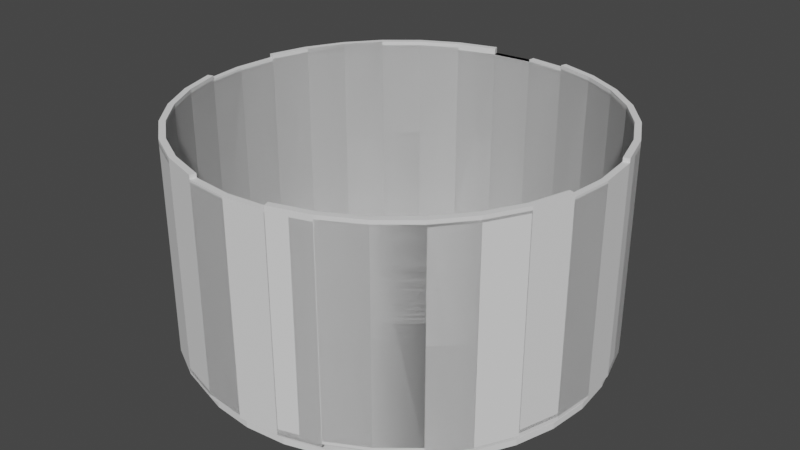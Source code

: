# Source: Level3.blend  (saved by Blender 3.1.7; exported with 4.5.12 LTS)
import bpy
from mathutils import Matrix  # noqa: F401  (used for matrix-valued properties, if any)

bpy.ops.wm.read_factory_settings(use_empty=True)
scene = bpy.context.scene
scene.name = 'Scene'

# ---- collections
col_collection = bpy.data.collections.new('Collection'); scene.collection.children.link(col_collection)

# ---- world
world_world = bpy.data.worlds.new('World'); scene.world = world_world
world_world.use_nodes = True; world_world.node_tree.nodes.clear()
_N = world_world.node_tree.nodes; _L = world_world.node_tree.links
n0 = _N.new('ShaderNodeOutputWorld'); n0.name = 'World Output'; n0.location = (300, 300)
n1 = _N.new('ShaderNodeBackground'); n1.name = 'Background'; n1.location = (10, 300)
n1.inputs[0].default_value = (0.05088, 0.05088, 0.05088, 1.0)
_L.new(n1.outputs[0], n0.inputs[0])
n0.is_active_output = True
world_world.color = (0.05088, 0.05088, 0.05088)
world_world.use_sun_shadow = False
world_world.sun_shadow_jitter_overblur = 0.0

# ---- meshes
me_cylinder_002 = bpy.data.meshes.new('Cylinder.002')
me_cylinder_002.from_pydata([(0.0, 1.0, 0.0001492), (0.1951, 0.9808, 0.0001492), (0.3827, 0.9239, 0.0001492), (0.5556, 0.8315, 0.0001492), (0.7071, 0.7071, 0.0001492), (0.8315, 0.5556, 0.0001492), (0.9239, 0.3827, 0.0001492), (0.9808, 0.1951, 0.0001492), (1.0, -4.371e-08, 0.0001492), (0.9808, -0.1951, 0.0001492), (0.9239, -0.3827, 0.0001492), (0.8315, -0.5556, 0.0001492), (0.7071, -0.7071, 0.0001492), (0.3827, -0.9239, 0.0001492), (0.1951, -0.9808, 0.0001492), (-8.742e-08, -1.0, 0.0001492), (-0.1951, -0.9808, 0.0001492), (-0.3827, -0.9239, 0.0001492), (-0.5556, -0.8315, 0.0001492), (-0.7071, -0.7071, 0.0001492), (-0.8315, -0.5556, 0.0001492), (-0.9239, -0.3827, 0.0001492), (-0.9808, -0.1951, 0.0001492), (-1.0, 1.192e-08, 0.0001492), (-0.9808, 0.1951, 0.0001492), (-0.9239, 0.3827, 0.0001492), (-0.8315, 0.5556, 0.0001492), (-0.7071, 0.7071, 0.0001492), (-0.5556, 0.8315, 0.0001492), (-0.3827, 0.9239, 0.0001492), (-0.1951, 0.9808, 0.0001492), (0.0, 1.0, 1.0), (0.1951, 0.9808, 1.0), (0.3827, 0.9239, 1.0), (0.5556, 0.8315, 1.0), (0.7071, 0.7071, 1.0), (0.9239, 0.3827, 1.0), (0.9808, 0.1951, 1.0), (1.0, -4.371e-08, 1.0), (0.9808, -0.1951, 1.0), (0.9239, -0.3827, 1.0), (0.8315, -0.5556, 1.0), (0.7071, -0.7071, 1.0), (0.3827, -0.9239, 1.0), (0.1951, -0.9808, 1.0), (-8.742e-08, -1.0, 1.0), (-0.1951, -0.9808, 1.0), (-0.3827, -0.9239, 1.0), (-0.5556, -0.8315, 1.0), (-0.7071, -0.7071, 1.0), (-0.9239, -0.3827, 1.0), (-0.9808, -0.1951, 1.0), (-1.0, 1.192e-08, 1.0), (-0.9808, 0.1951, 1.0), (-0.9239, 0.3827, 1.0), (-0.8315, 0.5556, 1.0), (-0.7071, 0.7071, 1.0), (-0.3827, 0.9239, 1.0), (-0.1951, 0.9808, 1.0)], [(4, 5), (5, 6), (19, 20), (20, 21), (27, 28), (28, 29)], [(30, 58, 31, 0), (29, 57, 58, 30), (26, 55, 56, 27), (25, 54, 55, 26), (24, 53, 54, 25), (23, 52, 53, 24), (22, 51, 52, 23), (21, 50, 51, 22), (18, 48, 49, 19), (17, 47, 48, 18), (16, 46, 47, 17), (15, 45, 46, 16), (14, 44, 45, 15), (13, 43, 44, 14), (11, 41, 42, 12), (10, 40, 41, 11), (9, 39, 40, 10), (8, 38, 39, 9), (7, 37, 38, 8), (6, 36, 37, 7), (3, 34, 35, 4), (2, 33, 34, 3), (1, 32, 33, 2), (0, 31, 32, 1)])
_uv = me_cylinder_002.uv_layers.new(name='UVMap')
_uv.uv.foreach_set('vector', [0.03125, 0.5, 0.03125, 0.75, 0.0, 0.75, 0.0, 0.5, 0.0625, 0.5, 0.0625, 0.75, 0.03125, 0.75, 0.03125, 0.5, 0.1562, 0.5, 0.1562, 0.75, 0.125, 0.75, 0.125, 0.5, 0.1875, 0.5, 0.1875, 0.75, 0.1562, 0.75, 0.1562, 0.5, 0.2188, 0.5, 0.2188, 0.75, 0.1875, 0.75, 0.1875, 0.5, 0.25, 0.5, 0.25, 0.75, 0.2188, 0.75, 0.2188, 0.5, 0.2812, 0.5, 0.2812, 0.75, 0.25, 0.75, 0.25, 0.5, 0.3125, 0.5, 0.3125, 0.75, 0.2812, 0.75, 0.2812, 0.5, 0.4062, 0.5, 0.4062, 0.75, 0.375, 0.75, 0.375, 0.5, 0.4375, 0.5, 0.4375, 0.75, 0.4062, 0.75, 0.4062, 0.5, 0.4688, 0.5, 0.4688, 0.75, 0.4375, 0.75, 0.4375, 0.5, 0.5, 0.5, 0.5, 0.75, 0.4688, 0.75, 0.4688, 0.5, 0.5312, 0.5, 0.5312, 0.75, 0.5, 0.75, 0.5, 0.5, 0.5625, 0.5, 0.5625, 0.75, 0.5312, 0.75, 0.5312, 0.5, 0.6562, 0.5, 0.6562, 0.75, 0.625, 0.75, 0.625, 0.5, 0.6875, 0.5, 0.6875, 0.75, 0.6562, 0.75, 0.6562, 0.5, 0.7188, 0.5, 0.7188, 0.75, 0.6875, 0.75, 0.6875, 0.5, 0.75, 0.5, 0.75, 0.75, 0.7188, 0.75, 0.7188, 0.5, 0.7812, 0.5, 0.7812, 0.75, 0.75, 0.75, 0.75, 0.5, 0.8125, 0.5, 0.8125, 0.75, 0.7812, 0.75, 0.7812, 0.5, 0.9062, 0.5, 0.9062, 0.75, 0.875, 0.75, 0.875, 0.5, 0.9375, 0.5, 0.9375, 0.75, 0.9062, 0.75, 0.9062, 0.5, 0.9688, 0.5, 0.9688, 0.75, 0.9375, 0.75, 0.9375, 0.5, 1.0, 0.5, 1.0, 0.75, 0.9688, 0.75, 0.9688, 0.5])
me_cylinder_002.use_remesh_fix_poles = True
me_cylinder_002.use_remesh_preserve_attributes = False
me_cylinder_002.update()
me_cylinder_003 = bpy.data.meshes.new('Cylinder.003')
me_cylinder_003.from_pydata([(0.0, 1.0, 0.0001492), (0.1951, 0.9808, 0.0001492), (0.3827, 0.9239, 0.0001492), (0.5556, 0.8315, 0.0001492), (0.7071, 0.7071, 0.0001492), (0.8315, 0.5556, 0.0001492), (0.9239, 0.3827, 0.0001492), (0.9808, 0.1951, 0.0001492), (1.0, -4.371e-08, 0.0001492), (0.9808, -0.1951, 0.0001492), (0.9239, -0.3827, 0.0001492), (0.8315, -0.5556, 0.0001492), (0.7071, -0.7071, 0.0001492), (0.3827, -0.9239, 0.0001492), (0.1951, -0.9808, 0.0001492), (-8.742e-08, -1.0, 0.0001492), (-0.1951, -0.9808, 0.0001492), (-0.3827, -0.9239, 0.0001492), (-0.5556, -0.8315, 0.0001492), (-0.7071, -0.7071, 0.0001492), (-0.8315, -0.5556, 0.0001492), (-0.9239, -0.3827, 0.0001492), (-0.9808, -0.1951, 0.0001492), (-1.0, 1.192e-08, 0.0001492), (-0.9808, 0.1951, 0.0001492), (-0.9239, 0.3827, 0.0001492), (-0.8315, 0.5556, 0.0001492), (-0.7071, 0.7071, 0.0001492), (-0.5556, 0.8315, 0.0001492), (-0.3827, 0.9239, 0.0001492), (-0.1951, 0.9808, 0.0001492), (0.0, 1.0, 1.0), (0.3827, 0.9239, 1.0), (0.5556, 0.8315, 1.0), (0.7071, 0.7071, 1.0), (0.9239, 0.3827, 1.0), (0.9808, 0.1951, 1.0), (1.0, -4.371e-08, 1.0), (0.9239, -0.3827, 1.0), (0.8315, -0.5556, 1.0), (0.7071, -0.7071, 1.0), (0.3827, -0.9239, 1.0), (0.1951, -0.9808, 1.0), (-8.742e-08, -1.0, 1.0), (-0.3827, -0.9239, 1.0), (-0.5556, -0.8315, 1.0), (-0.7071, -0.7071, 1.0), (-0.9239, -0.3827, 1.0), (-0.9808, -0.1951, 1.0), (-1.0, 1.192e-08, 1.0), (-0.9239, 0.3827, 1.0), (-0.8315, 0.5556, 1.0), (-0.7071, 0.7071, 1.0), (-0.3827, 0.9239, 1.0), (-0.1951, 0.9808, 1.0), (-0.9239, 0.3827, 1.0), (-0.8315, 0.5556, 0.0001492), (-0.9239, 0.3827, 0.0001492), (-0.7071, 0.7071, 0.0001492), (-0.7071, 0.7071, 1.0), (-0.8315, 0.5556, 1.0), (-0.9239, 0.3827, 1.0), (-0.9239, 0.3827, 0.0001492), (-0.8315, 0.5556, 0.0001492), (-0.7071, 0.7071, 0.0001492), (-0.7071, 0.7071, 1.0), (-0.8315, 0.5556, 1.0), (-0.8315, 0.5556, 0.0001492)], [(0, 1), (1, 2), (4, 5), (5, 6), (8, 9), (9, 10), (15, 16), (16, 17), (19, 20), (20, 21), (23, 24), (24, 25), (27, 28), (28, 29)], [(30, 54, 31, 0), (29, 53, 54, 30), (56, 66, 59, 58), (57, 55, 66, 56), (22, 48, 49, 23), (21, 47, 48, 22), (18, 45, 46, 19), (17, 44, 45, 18), (14, 42, 43, 15), (13, 41, 42, 14), (11, 39, 40, 12), (10, 38, 39, 11), (7, 36, 37, 8), (6, 35, 36, 7), (3, 33, 34, 4), (2, 32, 33, 3), (61, 62, 25, 50), (62, 63, 26, 25), (63, 64, 27, 26), (64, 65, 52, 27), (65, 60, 51, 52), (60, 61, 50, 51), (55, 57, 62, 61), (57, 56, 63, 62), (56, 58, 64, 63), (58, 59, 65, 64), (59, 66, 60, 65), (66, 55, 61, 60)])
_uv = me_cylinder_003.uv_layers.new(name='UVMap')
_uv.uv.foreach_set('vector', [0.03125, 0.5, 0.03125, 0.75, 0.0, 0.75, 0.0, 0.5, 0.0625, 0.5, 0.0625, 0.75, 0.03125, 0.75, 0.03125, 0.5, 0.1562, 0.5, 0.1562, 0.75, 0.125, 0.75, 0.125, 0.5, 0.1875, 0.5, 0.1875, 0.75, 0.1562, 0.75, 0.1562, 0.5, 0.2812, 0.5, 0.2812, 0.75, 0.25, 0.75, 0.25, 0.5, 0.3125, 0.5, 0.3125, 0.75, 0.2812, 0.75, 0.2812, 0.5, 0.4062, 0.5, 0.4062, 0.75, 0.375, 0.75, 0.375, 0.5, 0.4375, 0.5, 0.4375, 0.75, 0.4062, 0.75, 0.4062, 0.5, 0.5312, 0.5, 0.5312, 0.75, 0.5, 0.75, 0.5, 0.5, 0.5625, 0.5, 0.5625, 0.75, 0.5312, 0.75, 0.5312, 0.5, 0.6562, 0.5, 0.6562, 0.75, 0.625, 0.75, 0.625, 0.5, 0.6875, 0.5, 0.6875, 0.75, 0.6562, 0.75, 0.6562, 0.5, 0.7812, 0.5, 0.7812, 0.75, 0.75, 0.75, 0.75, 0.5, 0.8125, 0.5, 0.8125, 0.75, 0.7812, 0.75, 0.7812, 0.5, 0.9062, 0.5, 0.9062, 0.75, 0.875, 0.75, 0.875, 0.5, 0.9375, 0.5, 0.9375, 0.75, 0.9062, 0.75, 0.9062, 0.5, 0.0, 0.0, 0.0, 0.0, 0.0, 0.0, 0.0, 0.0, 0.1875, 0.5, 0.1562, 0.5, 0.1562, 0.5, 0.1875, 0.5, 0.1562, 0.5, 0.125, 0.5, 0.125, 0.5, 0.1562, 0.5, 0.0, 0.0, 0.0, 0.0, 0.0, 0.0, 0.0, 0.0, 0.125, 0.75, 0.1562, 0.75, 0.1562, 0.75, 0.125, 0.75, 0.1562, 0.75, 0.1875, 0.75, 0.1875, 0.75, 0.1562, 0.75, 0.1875, 0.75, 0.1875, 0.5, 0.1875, 0.5, 0.1875, 0.75, 0.1875, 0.5, 0.1562, 0.5, 0.1562, 0.5, 0.1875, 0.5, 0.1562, 0.5, 0.125, 0.5, 0.125, 0.5, 0.1562, 0.5, 0.125, 0.5, 0.125, 0.75, 0.125, 0.75, 0.125, 0.5, 0.125, 0.75, 0.1562, 0.75, 0.1562, 0.75, 0.125, 0.75, 0.1562, 0.75, 0.1875, 0.75, 0.1875, 0.75, 0.1562, 0.75])
me_cylinder_003.use_remesh_fix_poles = True
me_cylinder_003.use_remesh_preserve_attributes = False
me_cylinder_003.update()
me_cylinder_004 = bpy.data.meshes.new('Cylinder.004')
me_cylinder_004.from_pydata([(0.009856, 0.9978, -0.03022), (0.2049, 0.9786, -0.03022), (0.3925, 0.9217, -0.03022), (0.5654, 0.8293, -0.03022), (0.717, 0.7049, -0.03022), (0.8413, 0.5534, -0.03022), (0.9337, 0.3805, -0.03022), (0.9906, 0.1929, -0.03022), (1.01, -0.002195, -0.03022), (0.9906, -0.1973, -0.03022), (0.9337, -0.3849, -0.03022), (0.8413, -0.5578, -0.03022), (0.717, -0.7093, -0.03022), (0.5654, -0.8337, -0.03022), (0.3925, -0.9261, -0.03022), (0.2049, -0.983, -0.03022), (0.009855, -1.002, -0.03022), (-0.1852, -0.983, -0.03022), (-0.3728, -0.9261, -0.03022), (-0.5457, -0.8337, -0.03022), (-0.6973, -0.7093, -0.03022), (-0.8216, -0.5578, -0.03022), (-0.914, -0.3849, -0.03022), (-0.9709, -0.1973, -0.03022), (-0.9901, -0.002195, -0.03022), (-0.9709, 0.1929, -0.03022), (-0.914, 0.3805, -0.03022), (-0.8216, 0.5534, -0.03022), (-0.6973, 0.7049, -0.03022), (-0.5457, 0.8293, -0.03022), (-0.3728, 0.9217, -0.03022), (-0.1852, 0.9784, -0.03022), (0.2049, -0.983, -0.03022)], [], [(0, 31, 30, 29, 28, 27, 26, 25, 24, 23, 22, 21, 20, 19, 18, 17, 16, 15, 14, 13, 12, 11, 10, 9, 8, 7, 6, 5, 4, 3, 2, 1)])
_uv = me_cylinder_004.uv_layers.new(name='UVMap')
_uv.uv.foreach_set('vector', [0.75, 0.49, 0.7032, 0.4854, 0.6582, 0.4717, 0.6167, 0.4496, 0.5803, 0.4197, 0.5504, 0.3833, 0.5283, 0.3418, 0.5146, 0.2968, 0.51, 0.25, 0.5146, 0.2032, 0.5283, 0.1582, 0.5504, 0.1167, 0.5803, 0.08029, 0.6167, 0.05045, 0.6582, 0.02827, 0.7032, 0.01461, 0.75, 0.01, 0.7968, 0.01461, 0.8418, 0.02827, 0.8833, 0.05045, 0.9197, 0.08029, 0.9496, 0.1167, 0.9717, 0.1582, 0.9854, 0.2032, 0.99, 0.25, 0.9854, 0.2968, 0.9717, 0.3418, 0.9496, 0.3833, 0.9197, 0.4197, 0.8833, 0.4496, 0.8418, 0.4717, 0.7968, 0.4854])
me_cylinder_004.use_remesh_fix_poles = True
me_cylinder_004.use_remesh_preserve_attributes = False
me_cylinder_004.update()
me_cylinder_005 = bpy.data.meshes.new('Cylinder.005')
me_cylinder_005.from_pydata([(0.0, 1.0, -1.0), (0.0, 1.0, 1.0), (0.1951, 0.9808, -1.0), (0.1951, 0.9808, 1.0), (0.3827, 0.9239, -1.0), (0.3827, 0.9239, 1.0), (0.5556, 0.8315, -1.0), (0.5556, 0.8315, 1.0), (0.7071, 0.7071, -1.0), (0.7071, 0.7071, 1.0), (0.8315, 0.5556, -1.0), (0.8315, 0.5556, 1.0), (0.9239, 0.3827, -1.0), (0.9239, 0.3827, 1.0), (0.9808, 0.1951, -1.0), (0.9808, 0.1951, 1.0), (1.0, -4.371e-08, -1.0), (1.0, -4.371e-08, 1.0), (0.9808, -0.1951, -1.0), (0.9808, -0.1951, 1.0), (0.9239, -0.3827, -1.0), (0.9239, -0.3827, 1.0), (0.8315, -0.5556, -1.0), (0.8315, -0.5556, 1.0), (0.7071, -0.7071, -1.0), (0.7071, -0.7071, 1.0), (0.5556, -0.8315, -1.0), (0.5556, -0.8315, 1.0), (0.3827, -0.9239, -1.0), (0.3827, -0.9239, 1.0), (0.1951, -0.9808, -1.0), (0.1951, -0.9808, 1.0), (-8.742e-08, -1.0, -1.0), (-8.742e-08, -1.0, 1.0), (-0.1951, -0.9808, -1.0), (-0.1951, -0.9808, 1.0), (-0.3827, -0.9239, -1.0), (-0.3827, -0.9239, 1.0), (-0.5556, -0.8315, -1.0), (-0.5556, -0.8315, 1.0), (-0.7071, -0.7071, -1.0), (-0.7071, -0.7071, 1.0), (-0.8315, -0.5556, -1.0), (-0.8315, -0.5556, 1.0), (-0.9239, -0.3827, -1.0), (-0.9239, -0.3827, 1.0), (-0.9808, -0.1951, -1.0), (-0.9808, -0.1951, 1.0), (-1.0, 1.192e-08, -1.0), (-1.0, 1.192e-08, 1.0), (-0.9808, 0.1951, -1.0), (-0.9808, 0.1951, 1.0), (-0.9239, 0.3827, -1.0), (-0.9239, 0.3827, 1.0), (-0.8315, 0.5556, -1.0), (-0.8315, 0.5556, 1.0), (-0.7071, 0.7071, -1.0), (-0.7071, 0.7071, 1.0), (-0.5556, 0.8315, -1.0), (-0.5556, 0.8315, 1.0), (-0.3827, 0.9239, -1.0), (-0.3827, 0.9239, 1.0)], [], [(0, 1, 3, 2), (2, 3, 5, 4), (4, 5, 7, 6), (6, 7, 9, 8), (8, 9, 11, 10), (10, 11, 13, 12), (12, 13, 15, 14), (14, 15, 17, 16), (16, 17, 19, 18), (18, 19, 21, 20), (20, 21, 23, 22), (22, 23, 25, 24), (24, 25, 27, 26), (26, 27, 29, 28), (28, 29, 31, 30), (30, 31, 33, 32), (32, 33, 35, 34), (34, 35, 37, 36), (36, 37, 39, 38), (38, 39, 41, 40), (40, 41, 43, 42), (42, 43, 45, 44), (44, 45, 47, 46), (46, 47, 49, 48), (48, 49, 51, 50), (50, 51, 53, 52), (52, 53, 55, 54), (54, 55, 57, 56), (56, 57, 59, 58), (58, 59, 61, 60)])
_uv = me_cylinder_005.uv_layers.new(name='UVMap')
_uv.uv.foreach_set('vector', [1.0, 0.5, 1.0, 1.0, 0.9688, 1.0, 0.9688, 0.5, 0.9688, 0.5, 0.9688, 1.0, 0.9375, 1.0, 0.9375, 0.5, 0.9375, 0.5, 0.9375, 1.0, 0.9062, 1.0, 0.9062, 0.5, 0.9062, 0.5, 0.9062, 1.0, 0.875, 1.0, 0.875, 0.5, 0.875, 0.5, 0.875, 1.0, 0.8438, 1.0, 0.8438, 0.5, 0.8438, 0.5, 0.8438, 1.0, 0.8125, 1.0, 0.8125, 0.5, 0.8125, 0.5, 0.8125, 1.0, 0.7812, 1.0, 0.7812, 0.5, 0.7812, 0.5, 0.7812, 1.0, 0.75, 1.0, 0.75, 0.5, 0.75, 0.5, 0.75, 1.0, 0.7188, 1.0, 0.7188, 0.5, 0.7188, 0.5, 0.7188, 1.0, 0.6875, 1.0, 0.6875, 0.5, 0.6875, 0.5, 0.6875, 1.0, 0.6562, 1.0, 0.6562, 0.5, 0.6562, 0.5, 0.6562, 1.0, 0.625, 1.0, 0.625, 0.5, 0.625, 0.5, 0.625, 1.0, 0.5938, 1.0, 0.5938, 0.5, 0.5938, 0.5, 0.5938, 1.0, 0.5625, 1.0, 0.5625, 0.5, 0.5625, 0.5, 0.5625, 1.0, 0.5312, 1.0, 0.5312, 0.5, 0.5312, 0.5, 0.5312, 1.0, 0.5, 1.0, 0.5, 0.5, 0.5, 0.5, 0.5, 1.0, 0.4688, 1.0, 0.4688, 0.5, 0.4688, 0.5, 0.4688, 1.0, 0.4375, 1.0, 0.4375, 0.5, 0.4375, 0.5, 0.4375, 1.0, 0.4062, 1.0, 0.4062, 0.5, 0.4062, 0.5, 0.4062, 1.0, 0.375, 1.0, 0.375, 0.5, 0.375, 0.5, 0.375, 1.0, 0.3438, 1.0, 0.3438, 0.5, 0.3438, 0.5, 0.3438, 1.0, 0.3125, 1.0, 0.3125, 0.5, 0.3125, 0.5, 0.3125, 1.0, 0.2812, 1.0, 0.2812, 0.5, 0.2812, 0.5, 0.2812, 1.0, 0.25, 1.0, 0.25, 0.5, 0.25, 0.5, 0.25, 1.0, 0.2188, 1.0, 0.2188, 0.5, 0.2188, 0.5, 0.2188, 1.0, 0.1875, 1.0, 0.1875, 0.5, 0.1875, 0.5, 0.1875, 1.0, 0.1562, 1.0, 0.1562, 0.5, 0.1562, 0.5, 0.1562, 1.0, 0.125, 1.0, 0.125, 0.5, 0.125, 0.5, 0.125, 1.0, 0.09375, 1.0, 0.09375, 0.5, 0.09375, 0.5, 0.09375, 1.0, 0.0625, 1.0, 0.0625, 0.5])
me_cylinder_005.use_remesh_fix_poles = True
me_cylinder_005.use_remesh_preserve_attributes = False
me_cylinder_005.update()
me_cylinder_001 = bpy.data.meshes.new('Cylinder.001')
me_cylinder_001.from_pydata([(0.0, 1.0, 0.0001492), (0.1951, 0.9808, 0.0001492), (0.3827, 0.9239, 0.0001492), (0.5556, 0.8315, 0.0001492), (0.7071, 0.7071, 0.0001492), (0.8315, 0.5556, 0.0001492), (0.9239, 0.3827, 0.0001492), (0.9808, 0.1951, 0.0001492), (1.0, -4.371e-08, 0.0001492), (0.9808, -0.1951, 0.0001492), (0.9239, -0.3827, 0.0001492), (0.8315, -0.5556, 0.0001492), (0.7071, -0.7071, 0.0001492), (0.5556, -0.8315, 0.0001492), (0.3827, -0.9239, 0.0001492), (0.1951, -0.9808, 0.0001492), (-0.1951, -0.9808, 0.0001492), (-0.3827, -0.9239, 0.0001492), (-0.5556, -0.8315, 0.0001492), (-0.7071, -0.7071, 0.0001492), (-0.8315, -0.5556, 0.0001492), (-0.9239, -0.3827, 0.0001492), (-0.9808, -0.1951, 0.0001492), (-1.0, 1.192e-08, 0.0001492), (-0.9808, 0.1951, 0.0001492), (-0.9239, 0.3827, 0.0001492), (-0.8315, 0.5556, 0.0001492), (-0.7071, 0.7071, 0.0001492), (-0.5556, 0.8315, 0.0001492), (-0.3827, 0.9239, 0.0001492), (-0.1951, 0.9808, 0.0001492), (0.1951, 0.9808, 1.0), (0.3827, 0.9239, 1.0), (0.5556, 0.8315, 1.0), (0.7071, 0.7071, 1.0), (0.8315, 0.5556, 1.0), (0.9239, 0.3827, 1.0), (0.9808, 0.1951, 1.0), (0.9808, -0.1951, 1.0), (0.9239, -0.3827, 1.0), (0.8315, -0.5556, 1.0), (0.7071, -0.7071, 1.0), (0.5556, -0.8315, 1.0), (0.3827, -0.9239, 1.0), (0.1951, -0.9808, 1.0), (-0.1951, -0.9808, 1.0), (-0.3827, -0.9239, 1.0), (-0.5556, -0.8315, 1.0), (-0.7071, -0.7071, 1.0), (-0.8315, -0.5556, 1.0), (-0.9239, -0.3827, 1.0), (-0.9808, -0.1951, 1.0), (-0.9808, 0.1951, 1.0), (-0.9239, 0.3827, 1.0), (-0.8315, 0.5556, 1.0), (-0.7071, 0.7071, 1.0), (-0.5556, 0.8315, 1.0), (-0.3827, 0.9239, 1.0), (-0.1951, 0.9808, 1.0), (0.2358, -0.9872, -0.002952)], [(0, 1), (7, 8), (8, 9), (22, 23), (23, 24), (30, 0)], [(29, 57, 58, 30), (28, 56, 57, 29), (27, 55, 56, 28), (26, 54, 55, 27), (25, 53, 54, 26), (24, 52, 53, 25), (21, 50, 51, 22), (20, 49, 50, 21), (19, 48, 49, 20), (18, 47, 48, 19), (17, 46, 47, 18), (16, 45, 46, 17), (14, 43, 44, 15), (13, 42, 43, 14), (12, 41, 42, 13), (11, 40, 41, 12), (10, 39, 40, 11), (9, 38, 39, 10), (6, 36, 37, 7), (5, 35, 36, 6), (4, 34, 35, 5), (3, 33, 34, 4), (2, 32, 33, 3), (1, 31, 32, 2)])
_uv = me_cylinder_001.uv_layers.new(name='UVMap')
_uv.uv.foreach_set('vector', [0.0625, 0.5, 0.0625, 0.75, 0.03125, 0.75, 0.03125, 0.5, 0.09375, 0.5, 0.09375, 0.75, 0.0625, 0.75, 0.0625, 0.5, 0.125, 0.5, 0.125, 0.75, 0.09375, 0.75, 0.09375, 0.5, 0.1562, 0.5, 0.1562, 0.75, 0.125, 0.75, 0.125, 0.5, 0.1875, 0.5, 0.1875, 0.75, 0.1562, 0.75, 0.1562, 0.5, 0.2188, 0.5, 0.2188, 0.75, 0.1875, 0.75, 0.1875, 0.5, 0.3125, 0.5, 0.3125, 0.75, 0.2812, 0.75, 0.2812, 0.5, 0.3438, 0.5, 0.3438, 0.75, 0.3125, 0.75, 0.3125, 0.5, 0.375, 0.5, 0.375, 0.75, 0.3438, 0.75, 0.3438, 0.5, 0.4062, 0.5, 0.4062, 0.75, 0.375, 0.75, 0.375, 0.5, 0.4375, 0.5, 0.4375, 0.75, 0.4062, 0.75, 0.4062, 0.5, 0.4688, 0.5, 0.4688, 0.75, 0.4375, 0.75, 0.4375, 0.5, 0.5625, 0.5, 0.5625, 0.75, 0.5312, 0.75, 0.5312, 0.5, 0.5938, 0.5, 0.5938, 0.75, 0.5625, 0.75, 0.5625, 0.5, 0.625, 0.5, 0.625, 0.75, 0.5938, 0.75, 0.5938, 0.5, 0.6562, 0.5, 0.6562, 0.75, 0.625, 0.75, 0.625, 0.5, 0.6875, 0.5, 0.6875, 0.75, 0.6562, 0.75, 0.6562, 0.5, 0.7188, 0.5, 0.7188, 0.75, 0.6875, 0.75, 0.6875, 0.5, 0.8125, 0.5, 0.8125, 0.75, 0.7812, 0.75, 0.7812, 0.5, 0.8438, 0.5, 0.8438, 0.75, 0.8125, 0.75, 0.8125, 0.5, 0.875, 0.5, 0.875, 0.75, 0.8438, 0.75, 0.8438, 0.5, 0.9062, 0.5, 0.9062, 0.75, 0.875, 0.75, 0.875, 0.5, 0.9375, 0.5, 0.9375, 0.75, 0.9062, 0.75, 0.9062, 0.5, 0.9688, 0.5, 0.9688, 0.75, 0.9375, 0.75, 0.9375, 0.5])
me_cylinder_001.use_remesh_fix_poles = True
me_cylinder_001.use_remesh_preserve_attributes = False
me_cylinder_001.update()

# ---- objects
ob_cylinder_002 = bpy.data.objects.new('Cylinder.002', me_cylinder_002)
ob_cylinder_003 = bpy.data.objects.new('Cylinder.003', me_cylinder_003)
ob_cylinder_004 = bpy.data.objects.new('Cylinder.004', me_cylinder_004)
ob_cylinder_005 = bpy.data.objects.new('Cylinder.005', me_cylinder_005)
ob_cylinder_001 = bpy.data.objects.new('Cylinder.001', me_cylinder_001)

# ---- transforms, parenting, visibility, modifiers, constraints
ob_cylinder_002.location = (0.0, 0.0, 0.0)
_m = ob_cylinder_002.modifiers.new('Solidify', 'SOLIDIFY')
_m.thickness = -0.03
ob_cylinder_003.location = (0.0, 0.0, 0.0)
_m = ob_cylinder_003.modifiers.new('Solidify', 'SOLIDIFY')
_m.thickness = -0.03
ob_cylinder_004.location = (0.0, 0.0, 0.0)
_m = ob_cylinder_004.modifiers.new('Solidify', 'SOLIDIFY')
_m.thickness = 0.03
ob_cylinder_005.location = (0.0, 0.0, 0.5131)
ob_cylinder_005.scale = (1.0, 1.0, 0.498)
_m = ob_cylinder_005.modifiers.new('Solidify', 'SOLIDIFY')
_m.thickness = -0.03
ob_cylinder_001.location = (0.0, 0.0, 0.02966)
_m = ob_cylinder_001.modifiers.new('Solidify', 'SOLIDIFY')
_m.thickness = -0.03

# ---- collection membership
col_collection.objects.link(ob_cylinder_002)
col_collection.objects.link(ob_cylinder_003)
col_collection.objects.link(ob_cylinder_004)
col_collection.objects.link(ob_cylinder_005)
col_collection.objects.link(ob_cylinder_001)

# ---- scene / render settings (as saved in the file)
scene.frame_start = 1; scene.frame_end = 250; scene.frame_set(1)
scene.render.engine = 'BLENDER_EEVEE_NEXT'
scene.cycles.sampling_pattern = 'TABULATED_SOBOL'
scene.cycles.use_light_tree = False
scene.view_settings.view_transform = 'Filmic'
bpy.context.view_layer.update()

# ---- added for rendering (the .blend has no active camera and no usable light): camera, sun
cam_auto = bpy.data.cameras.new('AutoCamera')
cam_auto.lens = 50.0
cam_auto.sensor_width = 36.0
cam_auto.clip_end = 1000.0
ob_auto_camera = bpy.data.objects.new('AutoCamera', cam_auto)
scene.collection.objects.link(ob_auto_camera)
ob_auto_camera.location = (2.87804, -3.45365, 2.7874)
ob_auto_camera.rotation_euler = (1.09748, -7.21219e-08, 0.694738)
scene.camera = ob_auto_camera
light_auto_sun = bpy.data.lights.new('AutoSun', 'SUN')
light_auto_sun.energy = 3.0
light_auto_sun.angle = 0.0523599
ob_auto_sun = bpy.data.objects.new('AutoSun', light_auto_sun)
scene.collection.objects.link(ob_auto_sun)
ob_auto_sun.rotation_euler = (0.872665, 0.174533, 0.523599)
bpy.context.view_layer.update()
